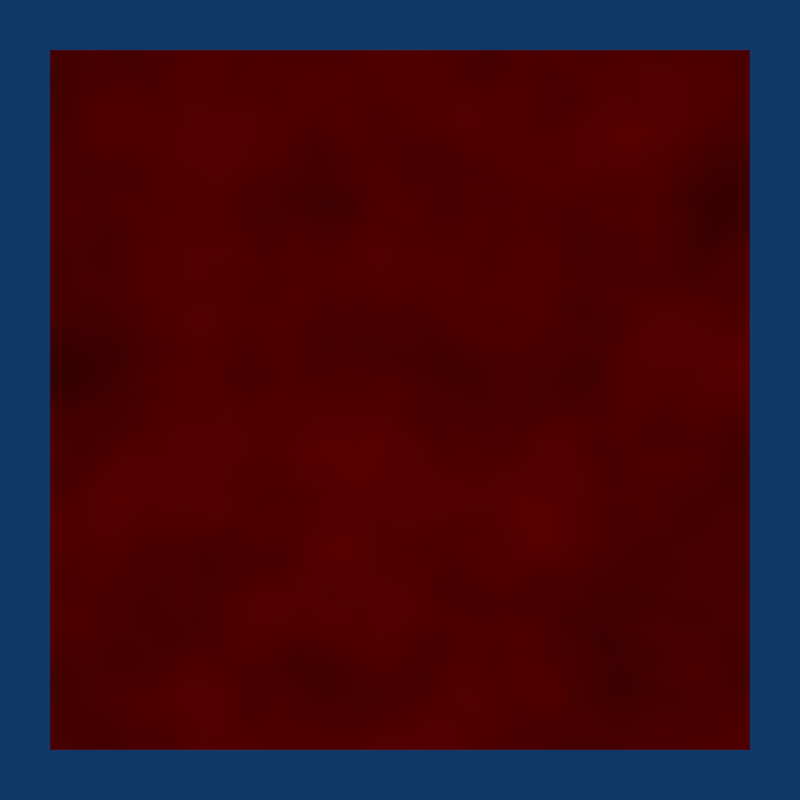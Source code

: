 # Source: converter_combine_rgb.blend  (saved by Blender 2.78.4; exported with 4.5.12 LTS)
import bpy
from mathutils import Matrix  # noqa: F401  (used for matrix-valued properties, if any)

bpy.ops.wm.read_factory_settings(use_empty=True)
scene = bpy.context.scene
scene.name = 'Scene'

# ---- collections
col_collection_1 = bpy.data.collections.new('Collection 1'); scene.collection.children.link(col_collection_1)

# ---- materials (node trees are filled in below, after node groups)
mat_material_002 = bpy.data.materials.new('Material.002')
mat_material_002.alpha_threshold = 0.0
mat_material_002.roughness = 0.5

# ---- material node trees
mat_material_002.use_nodes = True; mat_material_002.node_tree.nodes.clear()
_N = mat_material_002.node_tree.nodes; _L = mat_material_002.node_tree.links
n0 = _N.new('ShaderNodeOutputMaterial'); n0.name = 'Material Output'; n0.location = (300, 300)
n1 = _N.new('ShaderNodeBsdfDiffuse'); n1.name = 'Diffuse BSDF'; n1.location = (10, 300)
n2 = _N.new('ShaderNodeTexNoise'); n2.name = 'Noise Texture'; n2.location = (-634, 136)
n3 = _N.new('ShaderNodeCombineColor'); n3.name = 'Combine RGB'; n3.location = (-318, 219)
_L.new(n1.outputs[0], n0.inputs[0])
_L.new(n2.outputs[1], n3.inputs[0])
_L.new(n3.outputs[0], n1.inputs[0])
n0.is_active_output = True

# ---- world
world_world = bpy.data.worlds.new('World'); scene.world = world_world
world_world.use_nodes = True; world_world.node_tree.nodes.clear()
_N = world_world.node_tree.nodes; _L = world_world.node_tree.links
n0 = _N.new('ShaderNodeOutputWorld'); n0.name = 'World Output'; n0.location = (300, 300)
n1 = _N.new('ShaderNodeBackground'); n1.name = 'Background'; n1.location = (10, 300)
n1.inputs[0].default_value = (0.004391, 0.03955, 0.1329, 1.0)
_L.new(n1.outputs[0], n0.inputs[0])
n0.is_active_output = True
world_world.color = (0.004391, 0.03955, 0.1329)
world_world.use_sun_shadow = False
world_world.sun_shadow_jitter_overblur = 0.0
world_world.cycles.sampling_method = 'NONE'
world_world.cycles.sample_map_resolution = 256

# ---- cameras
cam_camera = bpy.data.cameras.new('Camera')
cam_camera.clip_end = 100.0
cam_camera.lens = 35.0
cam_camera.sensor_width = 32.0
cam_camera.sensor_height = 18.0
cam_camera.ortho_scale = 7.314
cam_camera.dof.focus_distance = 0.0

# ---- lights
light_lamp = bpy.data.lights.new('Lamp', 'POINT')
light_lamp.transmission_factor = 0.0
light_lamp.cutoff_distance = 30.0
light_lamp.energy = 100.0
light_lamp.shadow_buffer_clip_start = 1.001
light_lamp.shadow_soft_size = 1.0
light_lamp.shadow_maximum_resolution = 0.006
light_lamp.use_absolute_resolution = True
light_lamp.cycles.use_multiple_importance_sampling = False

# ---- meshes
me_plane_001 = bpy.data.meshes.new('Plane.001')
me_plane_001.from_pydata([(-1.2, -1.2, 0.0), (1.2, -1.2, 0.0), (-1.2, 1.2, 0.0), (1.2, 1.2, 0.0)], [], [(0, 1, 3, 2)])
me_plane_001.materials.append(mat_material_002)
me_plane_001.use_remesh_preserve_volume = False
me_plane_001.use_remesh_preserve_attributes = False
me_plane_001.use_mirror_vertex_groups = False
me_plane_001.update()

# ---- objects
ob_plane = bpy.data.objects.new('Plane', me_plane_001)
ob_lamp = bpy.data.objects.new('Lamp', light_lamp)
ob_camera = bpy.data.objects.new('Camera', cam_camera)

# ---- transforms, parenting, visibility, modifiers, constraints
ob_plane.location = (0.0, 0.0, 0.0)
ob_plane.lineart.crease_threshold = 0.0
ob_lamp.location = (0.0, 0.0, 4.0)
ob_lamp.rotation_euler = (0.6503, 0.05522, 1.866)
ob_lamp.lock_rotations_4d = False
ob_lamp.empty_display_type = 'ARROWS'
ob_lamp.color = (0.0, 0.0, 0.0, 0.0)
ob_lamp.lineart.crease_threshold = 0.0
ob_camera.location = (0.0, 0.0, 3.0)
ob_camera.lock_rotations_4d = False
ob_camera.empty_display_type = 'ARROWS'
ob_camera.color = (0.0, 0.0, 0.0, 0.0)
ob_camera.display_type = 'WIRE'
ob_camera.lineart.crease_threshold = 0.0

# ---- collection membership
col_collection_1.objects.link(ob_plane)
col_collection_1.objects.link(ob_lamp)
col_collection_1.objects.link(ob_camera)

# ---- scene / render settings (as saved in the file)
scene.camera = ob_camera
scene.frame_start = 1; scene.frame_end = 250; scene.frame_set(1)
scene.render.engine = 'CYCLES'
scene.render.image_settings.color_mode = 'RGB'
scene.render.resolution_x = 256
scene.render.resolution_y = 256
scene.render.resolution_percentage = 50
scene.render.dither_intensity = 0.0
scene.render.use_border = True
scene.render.bake_margin = 2
scene.render.bake_bias = 0.0
scene.cycles.use_denoising = False
scene.cycles.samples = 25
scene.cycles.sampling_pattern = 'TABULATED_SOBOL'
scene.cycles.light_sampling_threshold = 0.0
scene.cycles.use_adaptive_sampling = False
scene.cycles.use_light_tree = False
scene.cycles.blur_glossy = 0.0
scene.cycles.pixel_filter_type = 'GAUSSIAN'
scene.cycles.sample_clamp_indirect = 0.0
scene.view_settings.view_transform = 'Standard'
bpy.context.view_layer.update()

